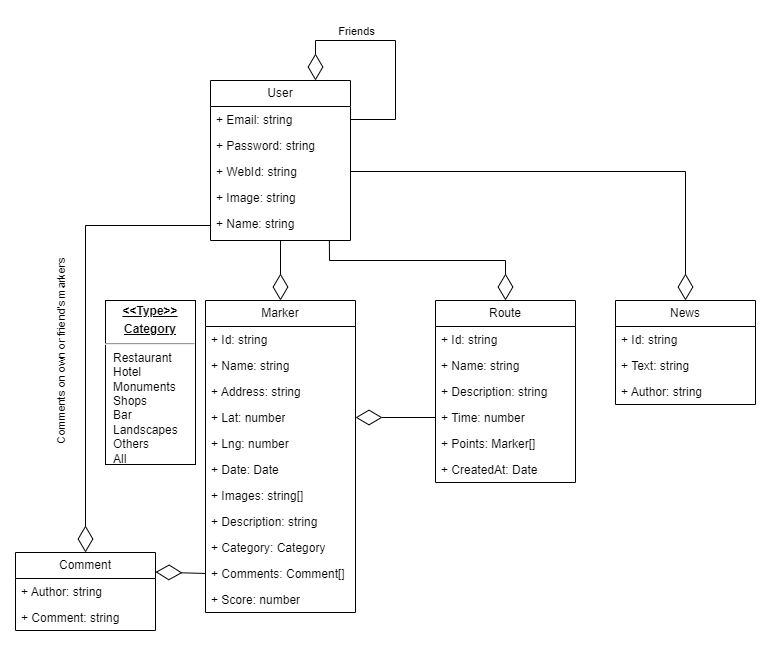

The diagram above was exported from draw.io. Its source (the exported page's mxGraphModel, read from the mxfile embedded in the PNG):
<mxGraphModel dx="1277" dy="837" grid="1" gridSize="10" guides="1" tooltips="1" connect="1" arrows="1" fold="1" page="1" pageScale="1" pageWidth="850" pageHeight="1100" background="none" math="0" shadow="0">
  <root>
    <mxCell id="0" />
    <mxCell id="1" parent="0" />
    <mxCell id="h2rcA3_zNVgjKQXP3Dul-1" value="User" style="swimlane;fontStyle=0;childLayout=stackLayout;horizontal=1;startSize=26;fillColor=none;horizontalStack=0;resizeParent=1;resizeParentMax=0;resizeLast=0;collapsible=1;marginBottom=0;whiteSpace=wrap;html=1;points=[[0,0,0,0,0],[0,0.25,0,0,0],[0,0.5,0,0,0],[0,0.75,0,0,0],[0,1,0,0,0],[0.25,0,0,0,0],[0.25,1,0,0,0],[0.5,0,0,0,0],[0.5,1,0,0,0],[0.75,0,0,0,0],[0.75,1,0,0,0],[1,0,0,0,0],[1,0.25,0,0,0],[1,0.5,0,0,0],[1,0.75,0,0,0],[1,1,0,0,0]];" vertex="1" parent="1">
      <mxGeometry x="215" y="150" width="140" height="160" as="geometry" />
    </mxCell>
    <mxCell id="h2rcA3_zNVgjKQXP3Dul-2" value="+ Email: string" style="text;strokeColor=none;fillColor=none;align=left;verticalAlign=top;spacingLeft=4;spacingRight=4;overflow=hidden;rotatable=0;points=[[0,0.5],[1,0.5]];portConstraint=eastwest;whiteSpace=wrap;html=1;" vertex="1" parent="h2rcA3_zNVgjKQXP3Dul-1">
      <mxGeometry y="26" width="140" height="26" as="geometry" />
    </mxCell>
    <mxCell id="h2rcA3_zNVgjKQXP3Dul-3" value="+ Password: string" style="text;strokeColor=none;fillColor=none;align=left;verticalAlign=top;spacingLeft=4;spacingRight=4;overflow=hidden;rotatable=0;points=[[0,0.5],[1,0.5]];portConstraint=eastwest;whiteSpace=wrap;html=1;" vertex="1" parent="h2rcA3_zNVgjKQXP3Dul-1">
      <mxGeometry y="52" width="140" height="26" as="geometry" />
    </mxCell>
    <mxCell id="h2rcA3_zNVgjKQXP3Dul-4" value="+ WebId: string" style="text;strokeColor=none;fillColor=none;align=left;verticalAlign=top;spacingLeft=4;spacingRight=4;overflow=hidden;rotatable=0;points=[[0,0.5],[1,0.5]];portConstraint=eastwest;whiteSpace=wrap;html=1;" vertex="1" parent="h2rcA3_zNVgjKQXP3Dul-1">
      <mxGeometry y="78" width="140" height="26" as="geometry" />
    </mxCell>
    <mxCell id="h2rcA3_zNVgjKQXP3Dul-5" value="+ Image: string" style="text;strokeColor=none;fillColor=none;align=left;verticalAlign=top;spacingLeft=4;spacingRight=4;overflow=hidden;rotatable=0;points=[[0,0.5],[1,0.5]];portConstraint=eastwest;whiteSpace=wrap;html=1;" vertex="1" parent="h2rcA3_zNVgjKQXP3Dul-1">
      <mxGeometry y="104" width="140" height="26" as="geometry" />
    </mxCell>
    <mxCell id="h2rcA3_zNVgjKQXP3Dul-6" value="+ Name: string" style="text;strokeColor=none;fillColor=none;align=left;verticalAlign=top;spacingLeft=4;spacingRight=4;overflow=hidden;rotatable=0;points=[[0,0.5],[1,0.5]];portConstraint=eastwest;whiteSpace=wrap;html=1;" vertex="1" parent="h2rcA3_zNVgjKQXP3Dul-1">
      <mxGeometry y="130" width="140" height="30" as="geometry" />
    </mxCell>
    <mxCell id="h2rcA3_zNVgjKQXP3Dul-11" value="" style="endArrow=diamondThin;endFill=0;endSize=24;html=1;rounded=0;entryX=0.5;entryY=0;entryDx=0;entryDy=0;" edge="1" parent="1" source="h2rcA3_zNVgjKQXP3Dul-6" target="h2rcA3_zNVgjKQXP3Dul-12">
      <mxGeometry width="160" relative="1" as="geometry">
        <mxPoint x="283" y="310" as="sourcePoint" />
        <mxPoint x="285" y="350" as="targetPoint" />
      </mxGeometry>
    </mxCell>
    <mxCell id="h2rcA3_zNVgjKQXP3Dul-12" value="Marker" style="swimlane;fontStyle=0;childLayout=stackLayout;horizontal=1;startSize=26;fillColor=none;horizontalStack=0;resizeParent=1;resizeParentMax=0;resizeLast=0;collapsible=1;marginBottom=0;whiteSpace=wrap;html=1;" vertex="1" parent="1">
      <mxGeometry x="210" y="370" width="150" height="312" as="geometry" />
    </mxCell>
    <mxCell id="h2rcA3_zNVgjKQXP3Dul-13" value="+ Id: string" style="text;strokeColor=none;fillColor=none;align=left;verticalAlign=top;spacingLeft=4;spacingRight=4;overflow=hidden;rotatable=0;points=[[0,0.5],[1,0.5]];portConstraint=eastwest;whiteSpace=wrap;html=1;" vertex="1" parent="h2rcA3_zNVgjKQXP3Dul-12">
      <mxGeometry y="26" width="150" height="26" as="geometry" />
    </mxCell>
    <mxCell id="h2rcA3_zNVgjKQXP3Dul-36" value="+ Name: string" style="text;strokeColor=none;fillColor=none;align=left;verticalAlign=top;spacingLeft=4;spacingRight=4;overflow=hidden;rotatable=0;points=[[0,0.5],[1,0.5]];portConstraint=eastwest;whiteSpace=wrap;html=1;" vertex="1" parent="h2rcA3_zNVgjKQXP3Dul-12">
      <mxGeometry y="52" width="150" height="26" as="geometry" />
    </mxCell>
    <mxCell id="h2rcA3_zNVgjKQXP3Dul-14" value="+ Address: string" style="text;strokeColor=none;fillColor=none;align=left;verticalAlign=top;spacingLeft=4;spacingRight=4;overflow=hidden;rotatable=0;points=[[0,0.5],[1,0.5]];portConstraint=eastwest;whiteSpace=wrap;html=1;" vertex="1" parent="h2rcA3_zNVgjKQXP3Dul-12">
      <mxGeometry y="78" width="150" height="26" as="geometry" />
    </mxCell>
    <mxCell id="h2rcA3_zNVgjKQXP3Dul-15" value="+ Lat: number" style="text;strokeColor=none;fillColor=none;align=left;verticalAlign=top;spacingLeft=4;spacingRight=4;overflow=hidden;rotatable=0;points=[[0,0.5],[1,0.5]];portConstraint=eastwest;whiteSpace=wrap;html=1;" vertex="1" parent="h2rcA3_zNVgjKQXP3Dul-12">
      <mxGeometry y="104" width="150" height="26" as="geometry" />
    </mxCell>
    <mxCell id="h2rcA3_zNVgjKQXP3Dul-17" value="+ Lng: number" style="text;strokeColor=none;fillColor=none;align=left;verticalAlign=top;spacingLeft=4;spacingRight=4;overflow=hidden;rotatable=0;points=[[0,0.5],[1,0.5]];portConstraint=eastwest;whiteSpace=wrap;html=1;" vertex="1" parent="h2rcA3_zNVgjKQXP3Dul-12">
      <mxGeometry y="130" width="150" height="26" as="geometry" />
    </mxCell>
    <mxCell id="h2rcA3_zNVgjKQXP3Dul-18" value="+ Date: Date" style="text;strokeColor=none;fillColor=none;align=left;verticalAlign=top;spacingLeft=4;spacingRight=4;overflow=hidden;rotatable=0;points=[[0,0.5],[1,0.5]];portConstraint=eastwest;whiteSpace=wrap;html=1;" vertex="1" parent="h2rcA3_zNVgjKQXP3Dul-12">
      <mxGeometry y="156" width="150" height="26" as="geometry" />
    </mxCell>
    <mxCell id="h2rcA3_zNVgjKQXP3Dul-19" value="+ Images: string[]" style="text;strokeColor=none;fillColor=none;align=left;verticalAlign=top;spacingLeft=4;spacingRight=4;overflow=hidden;rotatable=0;points=[[0,0.5],[1,0.5]];portConstraint=eastwest;whiteSpace=wrap;html=1;" vertex="1" parent="h2rcA3_zNVgjKQXP3Dul-12">
      <mxGeometry y="182" width="150" height="26" as="geometry" />
    </mxCell>
    <mxCell id="h2rcA3_zNVgjKQXP3Dul-20" value="+ Description: string" style="text;strokeColor=none;fillColor=none;align=left;verticalAlign=top;spacingLeft=4;spacingRight=4;overflow=hidden;rotatable=0;points=[[0,0.5],[1,0.5]];portConstraint=eastwest;whiteSpace=wrap;html=1;" vertex="1" parent="h2rcA3_zNVgjKQXP3Dul-12">
      <mxGeometry y="208" width="150" height="26" as="geometry" />
    </mxCell>
    <mxCell id="h2rcA3_zNVgjKQXP3Dul-21" value="+ Category: Category" style="text;strokeColor=none;fillColor=none;align=left;verticalAlign=top;spacingLeft=4;spacingRight=4;overflow=hidden;rotatable=0;points=[[0,0.5],[1,0.5]];portConstraint=eastwest;whiteSpace=wrap;html=1;" vertex="1" parent="h2rcA3_zNVgjKQXP3Dul-12">
      <mxGeometry y="234" width="150" height="26" as="geometry" />
    </mxCell>
    <mxCell id="h2rcA3_zNVgjKQXP3Dul-22" value="+ Comments: Comment[]" style="text;strokeColor=none;fillColor=none;align=left;verticalAlign=top;spacingLeft=4;spacingRight=4;overflow=hidden;rotatable=0;points=[[0,0.5],[1,0.5]];portConstraint=eastwest;whiteSpace=wrap;html=1;" vertex="1" parent="h2rcA3_zNVgjKQXP3Dul-12">
      <mxGeometry y="260" width="150" height="26" as="geometry" />
    </mxCell>
    <mxCell id="h2rcA3_zNVgjKQXP3Dul-23" value="+ Score: number" style="text;strokeColor=none;fillColor=none;align=left;verticalAlign=top;spacingLeft=4;spacingRight=4;overflow=hidden;rotatable=0;points=[[0,0.5],[1,0.5]];portConstraint=eastwest;whiteSpace=wrap;html=1;" vertex="1" parent="h2rcA3_zNVgjKQXP3Dul-12">
      <mxGeometry y="286" width="150" height="26" as="geometry" />
    </mxCell>
    <mxCell id="h2rcA3_zNVgjKQXP3Dul-24" value="Comment" style="swimlane;fontStyle=0;childLayout=stackLayout;horizontal=1;startSize=26;fillColor=none;horizontalStack=0;resizeParent=1;resizeParentMax=0;resizeLast=0;collapsible=1;marginBottom=0;whiteSpace=wrap;html=1;" vertex="1" parent="1">
      <mxGeometry x="20" y="622" width="140" height="78" as="geometry" />
    </mxCell>
    <mxCell id="h2rcA3_zNVgjKQXP3Dul-25" value="+ Author: string" style="text;strokeColor=none;fillColor=none;align=left;verticalAlign=top;spacingLeft=4;spacingRight=4;overflow=hidden;rotatable=0;points=[[0,0.5],[1,0.5]];portConstraint=eastwest;whiteSpace=wrap;html=1;" vertex="1" parent="h2rcA3_zNVgjKQXP3Dul-24">
      <mxGeometry y="26" width="140" height="26" as="geometry" />
    </mxCell>
    <mxCell id="h2rcA3_zNVgjKQXP3Dul-27" value="+ Comment: string" style="text;strokeColor=none;fillColor=none;align=left;verticalAlign=top;spacingLeft=4;spacingRight=4;overflow=hidden;rotatable=0;points=[[0,0.5],[1,0.5]];portConstraint=eastwest;whiteSpace=wrap;html=1;" vertex="1" parent="h2rcA3_zNVgjKQXP3Dul-24">
      <mxGeometry y="52" width="140" height="26" as="geometry" />
    </mxCell>
    <mxCell id="h2rcA3_zNVgjKQXP3Dul-28" value="" style="endArrow=diamondThin;endFill=0;endSize=24;html=1;rounded=0;entryX=1;entryY=0.25;entryDx=0;entryDy=0;exitX=0;exitY=0.5;exitDx=0;exitDy=0;" edge="1" parent="1" source="h2rcA3_zNVgjKQXP3Dul-22" target="h2rcA3_zNVgjKQXP3Dul-24">
      <mxGeometry width="160" relative="1" as="geometry">
        <mxPoint y="520" as="sourcePoint" />
        <mxPoint x="160" y="520" as="targetPoint" />
      </mxGeometry>
    </mxCell>
    <mxCell id="h2rcA3_zNVgjKQXP3Dul-29" value="" style="endArrow=diamondThin;endFill=0;endSize=24;html=1;rounded=0;entryX=0.5;entryY=0;entryDx=0;entryDy=0;exitX=0;exitY=0.5;exitDx=0;exitDy=0;" edge="1" parent="1" source="h2rcA3_zNVgjKQXP3Dul-6" target="h2rcA3_zNVgjKQXP3Dul-24">
      <mxGeometry width="160" relative="1" as="geometry">
        <mxPoint x="120" y="300" as="sourcePoint" />
        <mxPoint x="170" y="500" as="targetPoint" />
        <Array as="points">
          <mxPoint x="90" y="295" />
        </Array>
      </mxGeometry>
    </mxCell>
    <mxCell id="h2rcA3_zNVgjKQXP3Dul-30" value="Comments on own or friend's markers" style="edgeLabel;html=1;align=center;verticalAlign=middle;resizable=0;points=[];rotation=270;" vertex="1" connectable="0" parent="h2rcA3_zNVgjKQXP3Dul-29">
      <mxGeometry x="-0.54" relative="1" as="geometry">
        <mxPoint x="-46" y="127" as="offset" />
      </mxGeometry>
    </mxCell>
    <mxCell id="h2rcA3_zNVgjKQXP3Dul-31" value="&lt;p style=&quot;margin:0px;margin-top:4px;text-align:center;text-decoration:underline;&quot;&gt;&lt;b&gt;&amp;lt;&amp;lt;Type&amp;gt;&amp;gt;&lt;/b&gt;&lt;/p&gt;&lt;p style=&quot;margin:0px;margin-top:4px;text-align:center;text-decoration:underline;&quot;&gt;&lt;b&gt;Category&lt;/b&gt;&lt;/p&gt;&lt;hr&gt;&lt;p style=&quot;margin:0px;margin-left:8px;&quot;&gt;Restaurant&lt;/p&gt;&lt;p style=&quot;margin:0px;margin-left:8px;&quot;&gt;&lt;span style=&quot;background-color: initial;&quot;&gt;Hotel&lt;/span&gt;&lt;/p&gt;&lt;p style=&quot;margin:0px;margin-left:8px;&quot;&gt;Monuments&lt;/p&gt;&lt;p style=&quot;margin:0px;margin-left:8px;&quot;&gt;Shops&lt;/p&gt;&lt;p style=&quot;margin:0px;margin-left:8px;&quot;&gt;Bar&lt;/p&gt;&lt;p style=&quot;margin:0px;margin-left:8px;&quot;&gt;Landscapes&amp;nbsp;&lt;/p&gt;&lt;p style=&quot;margin:0px;margin-left:8px;&quot;&gt;Others&lt;/p&gt;&lt;p style=&quot;margin:0px;margin-left:8px;&quot;&gt;All&lt;/p&gt;" style="verticalAlign=top;align=left;overflow=fill;fontSize=12;fontFamily=Helvetica;html=1;whiteSpace=wrap;" vertex="1" parent="1">
      <mxGeometry x="110" y="370" width="90" height="164" as="geometry" />
    </mxCell>
    <mxCell id="h2rcA3_zNVgjKQXP3Dul-32" value="Route" style="swimlane;fontStyle=0;childLayout=stackLayout;horizontal=1;startSize=26;fillColor=none;horizontalStack=0;resizeParent=1;resizeParentMax=0;resizeLast=0;collapsible=1;marginBottom=0;whiteSpace=wrap;html=1;" vertex="1" parent="1">
      <mxGeometry x="440" y="370" width="140" height="182" as="geometry" />
    </mxCell>
    <mxCell id="h2rcA3_zNVgjKQXP3Dul-35" value="+ Id: string" style="text;strokeColor=none;fillColor=none;align=left;verticalAlign=top;spacingLeft=4;spacingRight=4;overflow=hidden;rotatable=0;points=[[0,0.5],[1,0.5]];portConstraint=eastwest;whiteSpace=wrap;html=1;" vertex="1" parent="h2rcA3_zNVgjKQXP3Dul-32">
      <mxGeometry y="26" width="140" height="26" as="geometry" />
    </mxCell>
    <mxCell id="h2rcA3_zNVgjKQXP3Dul-33" value="+ Name: string" style="text;strokeColor=none;fillColor=none;align=left;verticalAlign=top;spacingLeft=4;spacingRight=4;overflow=hidden;rotatable=0;points=[[0,0.5],[1,0.5]];portConstraint=eastwest;whiteSpace=wrap;html=1;" vertex="1" parent="h2rcA3_zNVgjKQXP3Dul-32">
      <mxGeometry y="52" width="140" height="26" as="geometry" />
    </mxCell>
    <mxCell id="h2rcA3_zNVgjKQXP3Dul-34" value="+ Description: string" style="text;strokeColor=none;fillColor=none;align=left;verticalAlign=top;spacingLeft=4;spacingRight=4;overflow=hidden;rotatable=0;points=[[0,0.5],[1,0.5]];portConstraint=eastwest;whiteSpace=wrap;html=1;" vertex="1" parent="h2rcA3_zNVgjKQXP3Dul-32">
      <mxGeometry y="78" width="140" height="26" as="geometry" />
    </mxCell>
    <mxCell id="h2rcA3_zNVgjKQXP3Dul-38" value="+ Time: number" style="text;strokeColor=none;fillColor=none;align=left;verticalAlign=top;spacingLeft=4;spacingRight=4;overflow=hidden;rotatable=0;points=[[0,0.5],[1,0.5]];portConstraint=eastwest;whiteSpace=wrap;html=1;" vertex="1" parent="h2rcA3_zNVgjKQXP3Dul-32">
      <mxGeometry y="104" width="140" height="26" as="geometry" />
    </mxCell>
    <mxCell id="h2rcA3_zNVgjKQXP3Dul-39" value="+ Points: Marker[]" style="text;strokeColor=none;fillColor=none;align=left;verticalAlign=top;spacingLeft=4;spacingRight=4;overflow=hidden;rotatable=0;points=[[0,0.5],[1,0.5]];portConstraint=eastwest;whiteSpace=wrap;html=1;" vertex="1" parent="h2rcA3_zNVgjKQXP3Dul-32">
      <mxGeometry y="130" width="140" height="26" as="geometry" />
    </mxCell>
    <mxCell id="h2rcA3_zNVgjKQXP3Dul-41" value="+ CreatedAt: Date" style="text;strokeColor=none;fillColor=none;align=left;verticalAlign=top;spacingLeft=4;spacingRight=4;overflow=hidden;rotatable=0;points=[[0,0.5],[1,0.5]];portConstraint=eastwest;whiteSpace=wrap;html=1;" vertex="1" parent="h2rcA3_zNVgjKQXP3Dul-32">
      <mxGeometry y="156" width="140" height="26" as="geometry" />
    </mxCell>
    <mxCell id="h2rcA3_zNVgjKQXP3Dul-40" value="" style="endArrow=diamondThin;endFill=0;endSize=24;html=1;rounded=0;entryX=1;entryY=0.5;entryDx=0;entryDy=0;exitX=0;exitY=0.5;exitDx=0;exitDy=0;" edge="1" parent="1" source="h2rcA3_zNVgjKQXP3Dul-38" target="h2rcA3_zNVgjKQXP3Dul-15">
      <mxGeometry width="160" relative="1" as="geometry">
        <mxPoint x="390" y="580" as="sourcePoint" />
        <mxPoint x="550" y="580" as="targetPoint" />
      </mxGeometry>
    </mxCell>
    <mxCell id="h2rcA3_zNVgjKQXP3Dul-42" value="" style="endArrow=diamondThin;endFill=0;endSize=24;html=1;rounded=0;entryX=0.5;entryY=0;entryDx=0;entryDy=0;exitX=0.849;exitY=0.998;exitDx=0;exitDy=0;exitPerimeter=0;" edge="1" parent="1" source="h2rcA3_zNVgjKQXP3Dul-6" target="h2rcA3_zNVgjKQXP3Dul-32">
      <mxGeometry width="160" relative="1" as="geometry">
        <mxPoint x="300" y="320" as="sourcePoint" />
        <mxPoint x="520" y="330" as="targetPoint" />
        <Array as="points">
          <mxPoint x="334" y="330" />
          <mxPoint x="510" y="330" />
        </Array>
      </mxGeometry>
    </mxCell>
    <mxCell id="h2rcA3_zNVgjKQXP3Dul-8" value="" style="endArrow=diamondThin;endFill=0;endSize=24;html=1;rounded=0;entryX=0.75;entryY=0;entryDx=0;entryDy=0;entryPerimeter=0;exitX=1;exitY=0.5;exitDx=0;exitDy=0;" edge="1" parent="1" source="h2rcA3_zNVgjKQXP3Dul-2" target="h2rcA3_zNVgjKQXP3Dul-1">
      <mxGeometry width="160" relative="1" as="geometry">
        <mxPoint x="360" y="190" as="sourcePoint" />
        <mxPoint x="430" y="200" as="targetPoint" />
        <Array as="points">
          <mxPoint x="400" y="189" />
          <mxPoint x="400" y="110" />
          <mxPoint x="320" y="110" />
        </Array>
      </mxGeometry>
    </mxCell>
    <mxCell id="h2rcA3_zNVgjKQXP3Dul-9" value="Friends" style="edgeLabel;html=1;align=center;verticalAlign=middle;resizable=0;points=[];" vertex="1" connectable="0" parent="h2rcA3_zNVgjKQXP3Dul-8">
      <mxGeometry x="0.5002" y="-1" relative="1" as="geometry">
        <mxPoint x="19" y="-9" as="offset" />
      </mxGeometry>
    </mxCell>
    <mxCell id="h2rcA3_zNVgjKQXP3Dul-44" value="" style="endArrow=diamondThin;endFill=0;endSize=24;html=1;rounded=0;entryX=0.5;entryY=0;entryDx=0;entryDy=0;exitX=1;exitY=0.5;exitDx=0;exitDy=0;" edge="1" parent="1" source="h2rcA3_zNVgjKQXP3Dul-4" target="h2rcA3_zNVgjKQXP3Dul-45">
      <mxGeometry width="160" relative="1" as="geometry">
        <mxPoint x="390" y="270" as="sourcePoint" />
        <mxPoint x="550" y="270" as="targetPoint" />
        <Array as="points">
          <mxPoint x="690" y="241" />
        </Array>
      </mxGeometry>
    </mxCell>
    <mxCell id="h2rcA3_zNVgjKQXP3Dul-45" value="News" style="swimlane;fontStyle=0;childLayout=stackLayout;horizontal=1;startSize=26;fillColor=none;horizontalStack=0;resizeParent=1;resizeParentMax=0;resizeLast=0;collapsible=1;marginBottom=0;whiteSpace=wrap;html=1;" vertex="1" parent="1">
      <mxGeometry x="620" y="370" width="140" height="104" as="geometry" />
    </mxCell>
    <mxCell id="h2rcA3_zNVgjKQXP3Dul-46" value="+ Id: string" style="text;strokeColor=none;fillColor=none;align=left;verticalAlign=top;spacingLeft=4;spacingRight=4;overflow=hidden;rotatable=0;points=[[0,0.5],[1,0.5]];portConstraint=eastwest;whiteSpace=wrap;html=1;" vertex="1" parent="h2rcA3_zNVgjKQXP3Dul-45">
      <mxGeometry y="26" width="140" height="26" as="geometry" />
    </mxCell>
    <mxCell id="h2rcA3_zNVgjKQXP3Dul-47" value="+ Text: string" style="text;strokeColor=none;fillColor=none;align=left;verticalAlign=top;spacingLeft=4;spacingRight=4;overflow=hidden;rotatable=0;points=[[0,0.5],[1,0.5]];portConstraint=eastwest;whiteSpace=wrap;html=1;" vertex="1" parent="h2rcA3_zNVgjKQXP3Dul-45">
      <mxGeometry y="52" width="140" height="26" as="geometry" />
    </mxCell>
    <mxCell id="h2rcA3_zNVgjKQXP3Dul-48" value="+ Author: string" style="text;strokeColor=none;fillColor=none;align=left;verticalAlign=top;spacingLeft=4;spacingRight=4;overflow=hidden;rotatable=0;points=[[0,0.5],[1,0.5]];portConstraint=eastwest;whiteSpace=wrap;html=1;" vertex="1" parent="h2rcA3_zNVgjKQXP3Dul-45">
      <mxGeometry y="78" width="140" height="26" as="geometry" />
    </mxCell>
  </root>
</mxGraphModel>